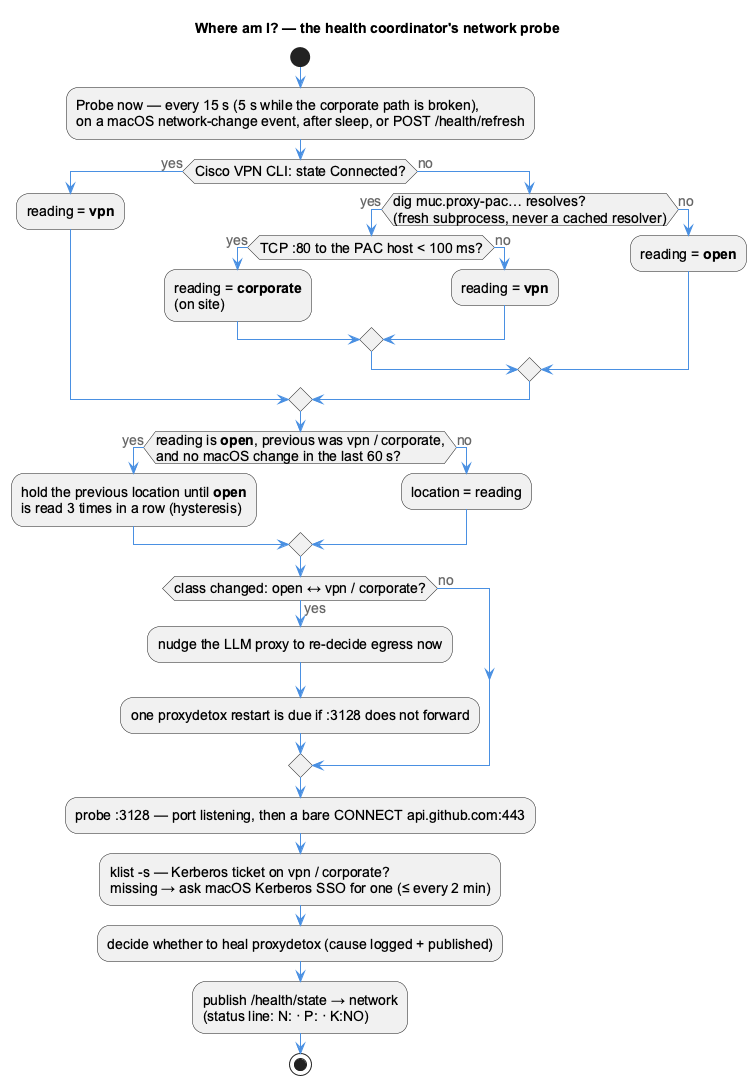

The diagram above was rendered by PlantUML. Its source (embedded in the PNG):
@startuml network-detection-flow
!include _standard-style.puml
skinparam defaultFontSize 14
skinparam shadowing false
title Where am I? — the health coordinator's network probe

start
:Probe now — every 15 s (5 s while the corporate path is broken),
on a macOS network-change event, after sleep, or POST /health/refresh;
if (Cisco VPN CLI: state Connected?) then (yes)
  :reading = **vpn**;
else (no)
  if (dig muc.proxy-pac… resolves?\n(fresh subprocess, never a cached resolver)) then (yes)
    if (TCP :80 to the PAC host < 100 ms?) then (yes)
      :reading = **corporate**\n(on site);
    else (no)
      :reading = **vpn**;
    endif
  else (no)
    :reading = **open**;
  endif
endif
if (reading is **open**, previous was vpn / corporate,\nand no macOS change in the last 60 s?) then (yes)
  :hold the previous location until **open**
  is read 3 times in a row (hysteresis);
else (no)
  :location = reading;
endif
if (class changed: open ↔ vpn / corporate?) then (yes)
  :nudge the LLM proxy to re-decide egress now;
  :one proxydetox restart is due if :3128 does not forward;
else (no)
endif
:probe :3128 — port listening, then a bare CONNECT api.github.com:443;
:klist -s — Kerberos ticket on vpn / corporate?
missing → ask macOS Kerberos SSO for one (≤ every 2 min);
:decide whether to heal proxydetox (cause logged + published);
:publish /health/state → network
(status line: N: · P: · K:NO);
stop
@enduml